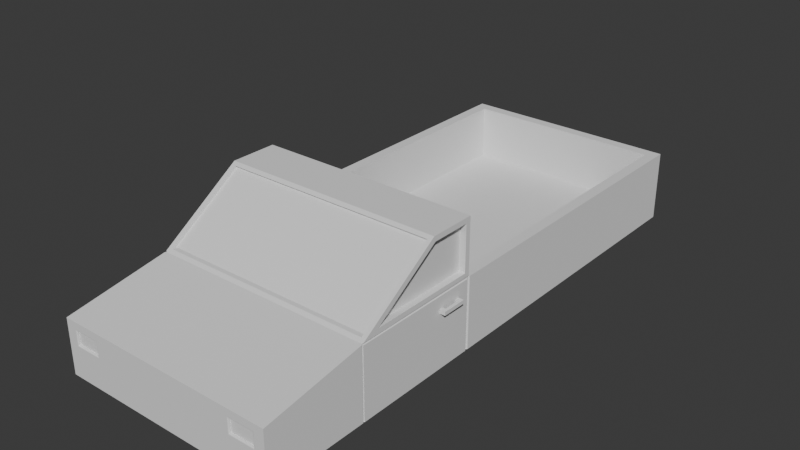 # Source: car_body.blend  (saved by Blender 4.0.36; exported with 4.5.12 LTS)
import bpy
from mathutils import Matrix  # noqa: F401  (used for matrix-valued properties, if any)

bpy.ops.wm.read_factory_settings(use_empty=True)
scene = bpy.context.scene
scene.name = 'Scene'

# ---- collections
col_collection = bpy.data.collections.new('Collection'); scene.collection.children.link(col_collection)

# ---- world
world_world = bpy.data.worlds.new('World'); scene.world = world_world
world_world.use_nodes = True; world_world.node_tree.nodes.clear()
_N = world_world.node_tree.nodes; _L = world_world.node_tree.links
n0 = _N.new('ShaderNodeOutputWorld'); n0.name = 'World Output'; n0.location = (300, 300)
n1 = _N.new('ShaderNodeBackground'); n1.name = 'Background'; n1.location = (10, 300)
n1.inputs[0].default_value = (0.05088, 0.05088, 0.05088, 1.0)
_L.new(n1.outputs[0], n0.inputs[0])
n0.is_active_output = True
world_world.color = (0.05088, 0.05088, 0.05088)
world_world.use_sun_shadow = False
world_world.sun_shadow_jitter_overblur = 0.0

# ---- meshes
me_cube = bpy.data.meshes.new('Cube')
me_cube.from_pydata([(0.4, -1.0, 0.3453), (0.4, -1.0, 0.54), (0.4, 1.0, 0.3453), (0.3599, 0.9599, 0.6), (0.0, -1.0, 0.3453), (0.0, -1.0, 0.54), (0.0, 0.9599, 0.6), (0.0, 1.0, 0.3453), (0.3956, -0.6285, 0.3457), (0.3949, -0.1625, 0.3465), (0.4, -0.1855, 0.6188), (0.4, -0.5712, 0.6188), (0.0, -0.1667, 0.3453), (0.0, -0.6333, 0.3453), (0.0, -0.1667, 0.6), (0.0, -0.6204, 0.6086), (0.4, -0.1855, 0.7812), (0.4, -0.3276, 0.7812), (0.0, -0.1667, 0.8), (0.0, -0.3462, 0.7914), (0.3599, -0.1266, 0.6), (0.3845, -0.6204, 0.6086), (0.4, -0.1667, 0.8), (0.3845, -0.3462, 0.7914), (0.3772, -0.1855, 0.6188), (0.3772, -0.5712, 0.6188), (0.3772, -0.1855, 0.7812), (0.3772, -0.3276, 0.7812), (0.0, -0.6333, 0.6), (0.3921, -0.632, 0.3457), (0.0, -0.3333, 0.8), (0.4, -0.3333, 0.8), (0.0, -0.3462, 0.7914), (0.0, -0.6204, 0.6086), (0.3845, -0.6204, 0.6086), (0.3845, -0.3462, 0.7914), (0.0, -0.33, 0.7914), (0.0, -0.6042, 0.6086), (0.3845, -0.6042, 0.6086), (0.3845, -0.33, 0.7914), (0.0, 1.0, 0.6), (0.4, 1.0, 0.6), (0.3893, -0.1681, 0.3465), (0.0, -0.1266, 0.6), (0.0, 0.9599, 0.6), (0.0, -0.1266, 0.6), (0.3599, 0.9599, 0.6), (0.3599, -0.1266, 0.6), (0.0, 0.9599, 0.6), (0.0, -0.1266, 0.6), (0.3599, 0.9599, 0.6), (0.3599, -0.1266, 0.6), (0.0, 0.9599, 0.6), (0.0, -0.1266, 0.6), (0.3599, 0.9599, 0.6), (0.3599, -0.1266, 0.6), (0.0, 0.9599, 0.4), (0.0, -0.1266, 0.4), (0.3599, 0.9599, 0.4), (0.3599, -0.1266, 0.4), (0.4198, -0.3028, 0.5382), (0.4198, -0.3028, 0.551), (0.4198, -0.2147, 0.5382), (0.4198, -0.2147, 0.551), (0.399, -0.3028, 0.5382), (0.399, -0.3028, 0.551), (0.399, -0.2147, 0.5382), (0.399, -0.2147, 0.551), (0.4198, -0.2279, 0.5382), (0.4198, -0.2279, 0.551), (0.399, -0.2279, 0.5382), (0.399, -0.2279, 0.551), (0.4198, -0.2878, 0.5382), (0.399, -0.2878, 0.551), (0.4198, -0.2878, 0.551), (0.399, -0.2878, 0.5382), (0.4094, -0.2147, 0.5382), (0.4094, -0.2147, 0.551), (0.4094, -0.3028, 0.5382), (0.4094, -0.3028, 0.551), (0.4094, -0.2279, 0.551), (0.4094, -0.2279, 0.5382), (0.4094, -0.2878, 0.551), (0.4094, -0.2878, 0.5382), (0.4, -0.1611, 0.3453), (0.4, -0.1722, 0.3453), (0.3944, -0.1667, 0.3453), (0.3972, -0.1698, 0.606), (0.4, -0.1611, 0.6), (0.3961, -0.1627, 0.6), (0.3944, -0.1667, 0.6), (0.4, -0.1667, 0.6056), (0.4, -0.1706, 0.6039), (0.3949, -0.1736, 0.3465), (0.3949, -0.172, 0.6051), (0.3949, -0.1736, 0.6012), (0.3949, -0.1625, 0.6012), (0.3909, -0.1641, 0.6012), (0.3893, -0.1681, 0.6012), (0.3949, -0.1681, 0.6067), (0.4, -0.6298, 0.3453), (0.4, -0.6368, 0.3453), (0.3965, -0.6333, 0.3453), (0.4, -0.6368, 0.5994), (0.3922, -0.1728, 0.6032), (0.4, -0.63, 0.601), (0.4, -0.6304, 0.6019), (0.3975, -0.6313, 0.6014), (0.3965, -0.6333, 0.6), (0.3956, -0.6355, 0.3457), (0.3921, -0.632, 0.6004), (0.3956, -0.6355, 0.5999), (0.3956, -0.6285, 0.6004), (0.3956, -0.6287, 0.6014), (0.3956, -0.6291, 0.6024), (0.3931, -0.63, 0.6018), (0.4, -0.1706, 0.6039), (0.4, -0.1722, 0.5947), (0.395, -0.1736, 0.6011), (0.4, -0.6298, 0.5947), (0.4, -0.63, 0.601), (0.3956, -0.6286, 0.6004), (0.3972, -0.1715, 0.5968), (0.3928, -0.6278, 0.6025), (0.3972, -0.6291, 0.5968), (0.3972, -0.6292, 0.6031), (0.36, -1.0, 0.3453), (0.36, -1.0, 0.54), (0.27, -1.0, 0.54), (0.27, -1.0, 0.3453), (0.4, -1.0, 0.5108), (0.0, -1.0, 0.5108), (0.3956, -0.6355, 0.5617), (0.4, -0.6368, 0.5613), (0.3956, -0.6285, 0.5622), (0.4, -1.0, 0.4611), (0.0, -1.0, 0.4611), (0.3956, -0.6355, 0.4969), (0.4, -0.6368, 0.4965), (0.3956, -0.6285, 0.4973), (0.36, -0.9916, 0.5108), (0.27, -0.9916, 0.5108), (0.36, -0.9916, 0.4611), (0.27, -0.9916, 0.4611), (0.36, -0.9963, 0.5108), (0.3637, -1.0, 0.5145), (0.36, -0.9969, 0.5108), (0.3602, -0.9975, 0.511), (0.3604, -0.998, 0.5112), (0.3607, -0.9985, 0.5115), (0.3611, -0.9989, 0.5119), (0.3615, -0.9993, 0.5123), (0.362, -0.9996, 0.5128), (0.3625, -0.9998, 0.5133), (0.3631, -1.0, 0.5139), (0.2663, -1.0, 0.5145), (0.27, -0.9963, 0.5108), (0.2669, -1.0, 0.5139), (0.2675, -0.9998, 0.5133), (0.268, -0.9996, 0.5128), (0.2685, -0.9993, 0.5123), (0.2689, -0.9989, 0.5119), (0.2693, -0.9985, 0.5115), (0.2696, -0.998, 0.5112), (0.2698, -0.9975, 0.511), (0.27, -0.9969, 0.5108), (0.36, -0.9963, 0.4611), (0.3637, -1.0, 0.4575), (0.36, -0.9969, 0.4611), (0.3602, -0.9975, 0.461), (0.3604, -0.998, 0.4607), (0.3607, -0.9985, 0.4604), (0.3611, -0.9989, 0.4601), (0.3615, -0.9993, 0.4596), (0.362, -0.9996, 0.4591), (0.3625, -0.9998, 0.4586), (0.3631, -1.0, 0.458), (0.2663, -1.0, 0.4575), (0.27, -0.9963, 0.4611), (0.2669, -1.0, 0.458), (0.2675, -0.9998, 0.4586), (0.268, -0.9996, 0.4591), (0.2685, -0.9993, 0.4596), (0.2689, -0.9989, 0.4601), (0.2693, -0.9985, 0.4604), (0.2696, -0.998, 0.4607), (0.2698, -0.9975, 0.461), (0.27, -0.9969, 0.4611)], [], [(7, 40, 41, 2), (10, 11, 105, 120, 116, 92), (12, 86, 85, 100, 102, 13), (23, 21, 107, 106, 31), (177, 155, 131, 136), (43, 20, 47, 45), (21, 23, 35, 34), (103, 108, 28, 5, 128, 127, 1), (7, 2, 84, 86, 12), (133, 103, 1, 130), (3, 20, 89, 88, 41), (22, 18, 30, 31), (16, 17, 27, 26), (8, 109, 29), (20, 43, 14, 90, 89), (91, 90, 14, 18, 22), (17, 16, 22, 31), (21, 15, 28, 108, 107), (25, 24, 26, 27), (11, 10, 24, 25), (17, 11, 25, 27), (10, 16, 26, 24), (118, 117, 85, 93, 95), (19, 23, 31, 30), (11, 17, 31, 106, 105), (35, 32, 36, 39), (15, 21, 34, 33), (23, 19, 32, 35), (37, 38, 39, 36), (34, 35, 39, 38), (33, 34, 38, 37), (6, 3, 41, 40), (16, 10, 92, 91, 22), (9, 93, 42), (47, 46, 50, 51), (3, 6, 44, 46), (20, 3, 46, 47), (49, 51, 55, 53), (45, 47, 51, 49), (46, 44, 48, 50), (53, 55, 59, 57), (50, 48, 52, 54), (51, 50, 54, 55), (58, 56, 57, 59), (54, 52, 56, 58), (55, 54, 58, 59), (68, 62, 63, 69), (76, 66, 67, 77), (75, 64, 65, 73), (78, 60, 61, 79), (83, 78, 64, 75), (82, 79, 61, 74), (77, 80, 69, 63), (76, 81, 70, 66), (66, 70, 71, 67), (72, 68, 69, 74), (60, 72, 74, 61), (80, 82, 74, 69), (68, 72, 83, 81), (62, 68, 81, 76), (67, 71, 80, 77), (73, 65, 79, 82), (72, 60, 78, 83), (64, 78, 79, 65), (62, 76, 77, 63), (80, 71, 70, 81), (82, 83, 75, 73), (89, 90, 98, 97), (100, 119, 121, 112, 134, 139, 8), (85, 86, 42, 93), (2, 41, 88, 84), (95, 96, 97, 98, 99, 94), (95, 93, 9, 96), (85, 117, 119, 100), (84, 88, 96, 9), (86, 84, 9, 42), (90, 91, 99, 98), (91, 92, 94, 99), (88, 89, 97, 96), (138, 101, 109, 137), (101, 102, 29, 109), (87, 122, 104), (13, 102, 101, 0, 126, 129, 4), (111, 112, 113, 114, 115, 110), (137, 109, 8, 139), (105, 106, 114, 113), (108, 103, 111, 110), (121, 120, 105, 113, 112), (102, 100, 8, 29), (106, 107, 115, 114), (107, 108, 110, 115), (116, 120, 125, 87), (121, 119, 124, 123), (120, 121, 123, 125), (92, 116, 118, 95, 94), (124, 125, 123), (87, 125, 124, 122), (117, 118, 104, 122), (118, 116, 87, 104), (119, 117, 122, 124), (135, 130, 145, 167), (144, 156, 141, 140), (130, 1, 127, 145), (166, 144, 140, 142), (111, 132, 134, 112), (103, 133, 132, 111), (138, 133, 130, 135), (156, 178, 143, 141), (101, 138, 135, 0), (129, 177, 136, 4), (178, 166, 142, 143), (132, 137, 139, 134), (133, 138, 137, 132), (142, 140, 141, 143), (126, 167, 177, 129), (0, 135, 167, 126), (155, 128, 5, 131), (145, 155, 157, 154), (154, 157, 158, 153), (153, 158, 159, 152), (152, 159, 160, 151), (151, 160, 161, 150), (150, 161, 162, 149), (149, 162, 163, 148), (148, 163, 164, 147), (147, 164, 165, 146), (146, 165, 156, 144), (144, 166, 168, 146), (146, 168, 169, 147), (147, 169, 170, 148), (148, 170, 171, 149), (149, 171, 172, 150), (150, 172, 173, 151), (151, 173, 174, 152), (152, 174, 175, 153), (153, 175, 176, 154), (154, 176, 167, 145), (155, 177, 179, 157), (157, 179, 180, 158), (158, 180, 181, 159), (159, 181, 182, 160), (160, 182, 183, 161), (161, 183, 184, 162), (162, 184, 185, 163), (163, 185, 186, 164), (164, 186, 187, 165), (165, 187, 178, 156), (166, 178, 187, 168), (168, 187, 186, 169), (169, 186, 185, 170), (170, 185, 184, 171), (171, 184, 183, 172), (172, 183, 182, 173), (173, 182, 181, 174), (174, 181, 180, 175), (175, 180, 179, 176), (176, 179, 177, 167), (145, 127, 128, 155)])
_uv = me_cube.uv_layers.new(name='UVMap')
_uv.uv.foreach_set('vector', [0.375, 0.375, 0.625, 0.375, 0.625, 0.5, 0.375, 0.5, 0.625, 0.5878, 0.625, 0.6604, 0.625, 0.6663, 0.625, 0.6663, 0.625, 0.5843, 0.625, 0.5843, 0.25, 0.5833, 0.3733, 0.5833, 0.375, 0.5843, 0.375, 0.666, 0.3739, 0.6667, 0.25, 0.6667, 0.6298, 0.6667, 0.6298, 0.6667, 0.6258, 0.6667, 0.625, 0.6667, 0.625, 0.6667, 0.519, 0.7918, 0.5922, 0.7918, 0.5875, 0.875, 0.5238, 0.875, 0.75, 0.5805, 0.6375, 0.5805, 0.6375, 0.5805, 0.75, 0.5805, 0.6298, 0.6667, 0.6298, 0.6667, 0.6298, 0.6667, 0.6298, 0.6667, 0.625, 0.6675, 0.6261, 0.6667, 0.75, 0.6667, 0.75, 0.75, 0.6656, 0.75, 0.6375, 0.75, 0.625, 0.75, 0.25, 0.5, 0.375, 0.5, 0.375, 0.5829, 0.3733, 0.5833, 0.25, 0.5833, 0.5875, 0.6675, 0.625, 0.6675, 0.625, 0.75, 0.5875, 0.75, 0.6375, 0.5029, 0.6375, 0.5805, 0.6262, 0.5831, 0.625, 0.5829, 0.625, 0.5, 0.625, 0.5833, 0.75, 0.5833, 0.75, 0.6667, 0.625, 0.6667, 0.625, 0.5911, 0.625, 0.6568, 0.625, 0.6568, 0.625, 0.5911, 0.375, 0.666, 0.375, 0.6673, 0.3739, 0.6667, 0.6375, 0.5805, 0.75, 0.5805, 0.75, 0.5833, 0.6267, 0.5833, 0.6262, 0.5831, 0.625, 0.5833, 0.6267, 0.5833, 0.75, 0.5833, 0.75, 0.5833, 0.625, 0.5833, 0.625, 0.6568, 0.625, 0.5911, 0.625, 0.5833, 0.625, 0.6667, 0.6298, 0.6667, 0.75, 0.6667, 0.75, 0.6667, 0.6261, 0.6667, 0.6258, 0.6667, 0.625, 0.6604, 0.625, 0.5878, 0.625, 0.5911, 0.625, 0.6568, 0.625, 0.6604, 0.625, 0.5878, 0.625, 0.5878, 0.625, 0.6604, 0.625, 0.6568, 0.625, 0.6604, 0.625, 0.6604, 0.625, 0.6568, 0.625, 0.5878, 0.625, 0.5911, 0.625, 0.5911, 0.625, 0.5878, 0.625, 0.5843, 0.6198, 0.5843, 0.375, 0.5843, 0.375, 0.5843, 0.625, 0.5843, 0.75, 0.6667, 0.6298, 0.6667, 0.625, 0.6667, 0.75, 0.6667, 0.625, 0.6604, 0.625, 0.6568, 0.625, 0.6667, 0.625, 0.6667, 0.625, 0.6663, 0.6298, 0.6667, 0.75, 0.6667, 0.75, 0.6667, 0.6298, 0.6667, 0.75, 0.6667, 0.6298, 0.6667, 0.6298, 0.6667, 0.75, 0.6667, 0.6298, 0.6667, 0.75, 0.6667, 0.75, 0.6667, 0.6298, 0.6667, 0.75, 0.6667, 0.6298, 0.6667, 0.6298, 0.6667, 0.75, 0.6667, 0.6298, 0.6667, 0.6298, 0.6667, 0.6298, 0.6667, 0.6298, 0.6667, 0.75, 0.6667, 0.6298, 0.6667, 0.6298, 0.6667, 0.75, 0.6667, 0.75, 0.5029, 0.6375, 0.5029, 0.625, 0.5, 0.75, 0.5, 0.625, 0.5911, 0.625, 0.5878, 0.625, 0.5843, 0.625, 0.5833, 0.625, 0.5833, 0.375, 0.5829, 0.375, 0.5837, 0.3733, 0.5833, 0.6375, 0.5805, 0.6375, 0.5029, 0.6375, 0.5029, 0.6375, 0.5805, 0.6375, 0.5029, 0.75, 0.5029, 0.75, 0.5029, 0.6375, 0.5029, 0.6375, 0.5805, 0.6375, 0.5029, 0.6375, 0.5029, 0.6375, 0.5805, 0.75, 0.5805, 0.6375, 0.5805, 0.6375, 0.5805, 0.75, 0.5805, 0.75, 0.5805, 0.6375, 0.5805, 0.6375, 0.5805, 0.75, 0.5805, 0.6375, 0.5029, 0.75, 0.5029, 0.75, 0.5029, 0.6375, 0.5029, 0.75, 0.5805, 0.6375, 0.5805, 0.6375, 0.5805, 0.75, 0.5805, 0.6375, 0.5029, 0.75, 0.5029, 0.75, 0.5029, 0.6375, 0.5029, 0.6375, 0.5805, 0.6375, 0.5029, 0.6375, 0.5029, 0.6375, 0.5805, 0.6375, 0.5029, 0.75, 0.5029, 0.75, 0.5805, 0.6375, 0.5805, 0.6375, 0.5029, 0.75, 0.5029, 0.75, 0.5029, 0.6375, 0.5029, 0.6375, 0.5805, 0.6375, 0.5029, 0.6375, 0.5029, 0.6375, 0.5805, 0.375, 0.2125, 0.375, 0.25, 0.625, 0.25, 0.625, 0.2125, 0.375, 0.375, 0.375, 0.5, 0.625, 0.5, 0.625, 0.375, 0.375, 0.7075, 0.375, 0.75, 0.625, 0.75, 0.625, 0.7075, 0.375, 0.875, 0.375, 1.0, 0.625, 1.0, 0.625, 0.875, 0.25, 0.7075, 0.25, 0.75, 0.375, 0.75, 0.375, 0.7075, 0.75, 0.7075, 0.75, 0.75, 0.875, 0.75, 0.875, 0.7075, 0.75, 0.5, 0.75, 0.5375, 0.875, 0.5375, 0.875, 0.5, 0.25, 0.5, 0.25, 0.5375, 0.375, 0.5375, 0.375, 0.5, 0.375, 0.5, 0.375, 0.5375, 0.625, 0.5375, 0.625, 0.5, 0.375, 0.0425, 0.375, 0.2125, 0.625, 0.2125, 0.625, 0.0425, 0.375, 0.0, 0.375, 0.0425, 0.625, 0.0425, 0.625, 0.0, 0.75, 0.5375, 0.75, 0.7075, 0.875, 0.7075, 0.875, 0.5375, 0.125, 0.5375, 0.125, 0.7075, 0.25, 0.7075, 0.25, 0.5375, 0.125, 0.5, 0.125, 0.5375, 0.25, 0.5375, 0.25, 0.5, 0.625, 0.5, 0.625, 0.5375, 0.75, 0.5375, 0.75, 0.5, 0.625, 0.7075, 0.625, 0.75, 0.75, 0.75, 0.75, 0.7075, 0.125, 0.7075, 0.125, 0.75, 0.25, 0.75, 0.25, 0.7075, 0.375, 0.75, 0.375, 0.875, 0.625, 0.875, 0.625, 0.75, 0.375, 0.25, 0.375, 0.375, 0.625, 0.375, 0.625, 0.25, 0.75, 0.5375, 0.625, 0.5375, 0.375, 0.5375, 0.25, 0.5375, 0.75, 0.7075, 0.25, 0.7075, 0.375, 0.7075, 0.625, 0.7075, 0.6262, 0.5831, 0.6267, 0.5833, 0.6267, 0.5833, 0.6262, 0.5831, 0.375, 0.666, 0.6198, 0.666, 0.625, 0.666, 0.625, 0.666, 0.5875, 0.666, 0.5238, 0.666, 0.375, 0.666, 0.375, 0.5843, 0.3733, 0.5833, 0.3733, 0.5833, 0.375, 0.5843, 0.375, 0.5, 0.625, 0.5, 0.625, 0.5829, 0.375, 0.5829, 0.625, 0.5843, 0.625, 0.5823, 0.6262, 0.5831, 0.6267, 0.5833, 0.625, 0.5833, 0.625, 0.5843, 0.625, 0.5843, 0.375, 0.5843, 0.375, 0.5829, 0.625, 0.5829, 0.375, 0.5843, 0.6198, 0.5843, 0.6198, 0.666, 0.375, 0.666, 0.375, 0.5829, 0.625, 0.5829, 0.625, 0.5829, 0.375, 0.5829, 0.3733, 0.5833, 0.375, 0.5829, 0.375, 0.5829, 0.3733, 0.5833, 0.6267, 0.5833, 0.625, 0.5833, 0.625, 0.5833, 0.6267, 0.5833, 0.625, 0.5833, 0.625, 0.5843, 0.625, 0.5843, 0.625, 0.5833, 0.625, 0.5829, 0.6262, 0.5831, 0.6262, 0.5831, 0.625, 0.5829, 0.5238, 0.6675, 0.375, 0.6675, 0.375, 0.6675, 0.5238, 0.6675, 0.375, 0.6675, 0.3739, 0.6667, 0.3739, 0.6667, 0.375, 0.6675, 0.625, 0.5843, 0.625, 0.584, 0.625, 0.5843, 0.25, 0.6667, 0.3739, 0.6667, 0.375, 0.6675, 0.375, 0.75, 0.3625, 0.75, 0.3344, 0.75, 0.25, 0.75, 0.625, 0.6675, 0.6248, 0.6659, 0.625, 0.6663, 0.625, 0.6667, 0.6258, 0.6667, 0.6261, 0.6667, 0.5238, 0.6675, 0.375, 0.6675, 0.375, 0.666, 0.5238, 0.666, 0.625, 0.6663, 0.625, 0.6667, 0.625, 0.6667, 0.625, 0.6663, 0.6261, 0.6667, 0.625, 0.6675, 0.625, 0.6675, 0.6261, 0.6667, 0.625, 0.666, 0.625, 0.6663, 0.625, 0.6663, 0.625, 0.6663, 0.625, 0.666, 0.3739, 0.6667, 0.375, 0.666, 0.375, 0.666, 0.3739, 0.6667, 0.625, 0.6667, 0.6258, 0.6667, 0.6258, 0.6667, 0.625, 0.6667, 0.6258, 0.6667, 0.6261, 0.6667, 0.6261, 0.6667, 0.6258, 0.6667, 0.625, 0.5843, 0.625, 0.6663, 0.625, 0.6663, 0.625, 0.5843, 0.625, 0.666, 0.6198, 0.666, 0.6198, 0.666, 0.625, 0.666, 0.625, 0.6663, 0.625, 0.666, 0.625, 0.666, 0.625, 0.6663, 0.625, 0.5843, 0.625, 0.5843, 0.625, 0.5843, 0.625, 0.5843, 0.625, 0.5843, 0.6198, 0.666, 0.626, 0.6661, 0.625, 0.666, 0.625, 0.5843, 0.625, 0.6663, 0.6198, 0.666, 0.6198, 0.5843, 0.6198, 0.5843, 0.625, 0.5843, 0.625, 0.5843, 0.6198, 0.5843, 0.625, 0.5843, 0.625, 0.5843, 0.625, 0.5843, 0.625, 0.5843, 0.6198, 0.666, 0.6198, 0.5843, 0.6198, 0.5843, 0.6198, 0.666, 0.5238, 0.75, 0.5875, 0.75, 0.5922, 0.7613, 0.519, 0.7613, 0.5875, 0.7625, 0.5875, 0.7906, 0.5875, 0.7906, 0.5875, 0.7625, 0.5875, 0.75, 0.625, 0.75, 0.625, 0.7625, 0.5922, 0.7613, 0.5238, 0.7625, 0.5875, 0.7625, 0.5875, 0.7625, 0.5238, 0.7625, 0.625, 0.6675, 0.5875, 0.6675, 0.5875, 0.666, 0.625, 0.666, 0.625, 0.6675, 0.5875, 0.6675, 0.5875, 0.6675, 0.625, 0.6675, 0.5238, 0.6675, 0.5875, 0.6675, 0.5875, 0.75, 0.5238, 0.75, 0.5875, 0.7906, 0.5238, 0.7906, 0.5238, 0.7906, 0.5875, 0.7906, 0.375, 0.6675, 0.5238, 0.6675, 0.5238, 0.75, 0.375, 0.75, 0.375, 0.7906, 0.519, 0.7918, 0.5238, 0.875, 0.375, 0.875, 0.5238, 0.7906, 0.5238, 0.7625, 0.5238, 0.7625, 0.5238, 0.7906, 0.5875, 0.6675, 0.5238, 0.6675, 0.5238, 0.666, 0.5875, 0.666, 0.5875, 0.6675, 0.5238, 0.6675, 0.5238, 0.6675, 0.5875, 0.6675, 0.5238, 0.7625, 0.5875, 0.7625, 0.5875, 0.7906, 0.5238, 0.7906, 0.375, 0.7625, 0.519, 0.7613, 0.519, 0.7918, 0.375, 0.7906, 0.375, 0.75, 0.5238, 0.75, 0.519, 0.7613, 0.375, 0.7625, 0.5922, 0.7918, 0.625, 0.7906, 0.625, 0.875, 0.5875, 0.875, 0.5922, 0.7613, 0.5922, 0.7918, 0.5915, 0.7916, 0.5915, 0.7615, 0.5915, 0.7615, 0.5915, 0.7916, 0.5908, 0.7914, 0.5908, 0.7617, 0.5908, 0.7617, 0.5908, 0.7914, 0.5901, 0.7913, 0.5901, 0.7619, 0.5901, 0.7619, 0.5901, 0.7913, 0.5895, 0.7911, 0.5895, 0.762, 0.5895, 0.762, 0.5895, 0.7911, 0.5875, 0.7906, 0.5875, 0.7625, 0.5875, 0.7625, 0.5875, 0.7906, 0.588, 0.7907, 0.588, 0.7624, 0.588, 0.7624, 0.588, 0.7907, 0.5878, 0.7907, 0.5878, 0.7624, 0.5878, 0.7624, 0.5878, 0.7907, 0.5876, 0.7907, 0.5876, 0.7625, 0.5876, 0.7625, 0.5876, 0.7907, 0.5875, 0.7906, 0.5875, 0.7625, 0.5875, 0.7625, 0.5875, 0.7906, 0.5875, 0.7906, 0.5875, 0.7625, 0.5875, 0.7625, 0.5238, 0.7625, 0.5237, 0.7625, 0.5875, 0.7625, 0.5875, 0.7625, 0.5237, 0.7625, 0.5236, 0.7625, 0.5876, 0.7625, 0.5876, 0.7625, 0.5236, 0.7625, 0.5235, 0.7624, 0.5878, 0.7624, 0.5878, 0.7624, 0.5235, 0.7624, 0.5233, 0.7624, 0.588, 0.7624, 0.588, 0.7624, 0.5233, 0.7624, 0.5238, 0.7625, 0.5875, 0.7625, 0.5875, 0.7625, 0.5238, 0.7625, 0.5218, 0.762, 0.5895, 0.762, 0.5895, 0.762, 0.5218, 0.762, 0.5212, 0.7619, 0.5901, 0.7619, 0.5901, 0.7619, 0.5212, 0.7619, 0.5205, 0.7617, 0.5908, 0.7617, 0.5908, 0.7617, 0.5205, 0.7617, 0.5198, 0.7615, 0.5915, 0.7615, 0.5915, 0.7615, 0.5198, 0.7615, 0.519, 0.7613, 0.5922, 0.7613, 0.5922, 0.7918, 0.519, 0.7918, 0.5198, 0.7916, 0.5915, 0.7916, 0.5915, 0.7916, 0.5198, 0.7916, 0.5205, 0.7914, 0.5908, 0.7914, 0.5908, 0.7914, 0.5205, 0.7914, 0.5212, 0.7913, 0.5901, 0.7913, 0.5901, 0.7913, 0.5212, 0.7913, 0.5218, 0.7911, 0.5895, 0.7911, 0.5895, 0.7911, 0.5218, 0.7911, 0.5238, 0.7906, 0.5875, 0.7906, 0.5875, 0.7906, 0.5238, 0.7906, 0.5233, 0.7907, 0.588, 0.7907, 0.588, 0.7907, 0.5233, 0.7907, 0.5235, 0.7907, 0.5878, 0.7907, 0.5878, 0.7907, 0.5235, 0.7907, 0.5236, 0.7907, 0.5876, 0.7907, 0.5876, 0.7907, 0.5236, 0.7907, 0.5237, 0.7906, 0.5875, 0.7906, 0.5875, 0.7906, 0.5237, 0.7906, 0.5238, 0.7906, 0.5875, 0.7906, 0.5238, 0.7625, 0.5238, 0.7906, 0.5237, 0.7906, 0.5237, 0.7625, 0.5237, 0.7625, 0.5237, 0.7906, 0.5236, 0.7907, 0.5236, 0.7625, 0.5236, 0.7625, 0.5236, 0.7907, 0.5235, 0.7907, 0.5235, 0.7624, 0.5235, 0.7624, 0.5235, 0.7907, 0.5233, 0.7907, 0.5233, 0.7624, 0.5233, 0.7624, 0.5233, 0.7907, 0.5238, 0.7906, 0.5238, 0.7625, 0.5238, 0.7625, 0.5238, 0.7906, 0.5218, 0.7911, 0.5218, 0.762, 0.5218, 0.762, 0.5218, 0.7911, 0.5212, 0.7913, 0.5212, 0.7619, 0.5212, 0.7619, 0.5212, 0.7913, 0.5205, 0.7914, 0.5205, 0.7617, 0.5205, 0.7617, 0.5205, 0.7914, 0.5198, 0.7916, 0.5198, 0.7615, 0.5198, 0.7615, 0.5198, 0.7916, 0.519, 0.7918, 0.519, 0.7613, 0.5922, 0.7613, 0.625, 0.7625, 0.625, 0.7906, 0.5922, 0.7918])
me_cube.update()
me_cube.normals_split_custom_set([tuple(v) for v in zip(*[iter([0.0, 1.0, 0.0, 0.0, 1.0, 0.0, 0.0, 1.0, 0.0, 0.0, 1.0, 0.0, 1.0, 1.696e-08, 0.0, 1.0, 1.696e-08, 0.0, 1.0, 1.696e-08, 0.0, 1.0, 1.696e-08, 0.0, 1.0, 1.696e-08, 0.0, 1.0, 1.696e-08, 0.0, 5.239e-08, 0.0, -1.0, 5.239e-08, 0.0, -1.0, 5.239e-08, 0.0, -1.0, 5.239e-08, 0.0, -1.0, 5.239e-08, 0.0, -1.0, 5.239e-08, 0.0, -1.0, 2.788e-06, -0.5547, 0.8321, 2.788e-06, -0.5547, 0.8321, 2.788e-06, -0.5547, 0.8321, 2.788e-06, -0.5547, 0.8321, 2.788e-06, -0.5547, 0.8321, 0.0, -1.0, 0.0, 0.0, -1.0, 0.0, 0.0, -1.0, 0.0, 0.0, -1.0, 0.0, 0.0, 0.0, 1.0, 0.0, 0.0, 1.0, 0.0, 0.0, 1.0, 0.0, 0.0, 1.0, 0.0, 0.0, 1.0, 0.0, 0.0, 1.0, 0.0, 0.0, 1.0, 0.0, 0.0, 1.0, 0.0, -0.1615, 0.9869, 0.0, -0.1615, 0.9869, 0.0, -0.1615, 0.9869, 0.0, -0.1615, 0.9869, 0.0, -0.1615, 0.9869, 0.0, -0.1615, 0.9869, 0.0, -0.1615, 0.9869, -1.003e-07, 0.0, -1.0, -1.003e-07, 0.0, -1.0, -1.003e-07, 0.0, -1.0, -1.003e-07, 0.0, -1.0, -1.003e-07, 0.0, -1.0, 1.0, -1.524e-07, 0.0, 1.0, -1.524e-07, 0.0, 1.0, -1.524e-07, 0.0, 1.0, -1.524e-07, 0.0, -1.321e-06, 0.0, 1.0, -1.321e-06, 0.0, 1.0, -1.321e-06, 0.0, 1.0, -1.321e-06, 0.0, 1.0, -1.321e-06, 0.0, 1.0, 0.0, 0.0, 1.0, 0.0, 0.0, 1.0, 0.0, 0.0, 1.0, 0.0, 0.0, 1.0, 0.0, 0.0, -1.0, 0.0, 0.0, -1.0, 0.0, 0.0, -1.0, 0.0, 0.0, -1.0, 0.0, 0.0, -1.0, 0.0, 0.0, -1.0, 0.0, 0.0, -1.0, -3.062e-08, 0.0, 1.0, -3.062e-08, 0.0, 1.0, -3.062e-08, 0.0, 1.0, -3.062e-08, 0.0, 1.0, -3.062e-08, 0.0, 1.0, 0.0, 1.0, 0.0, 0.0, 1.0, 0.0, 0.0, 1.0, 0.0, 0.0, 1.0, 0.0, 0.0, 1.0, 0.0, 1.0, 0.0, 0.0, 1.0, 0.0, 0.0, 1.0, 0.0, 0.0, 1.0, 0.0, 0.0, 1.341e-07, -0.5547, 0.832, 1.341e-07, -0.5547, 0.832, 1.341e-07, -0.5547, 0.832, 1.341e-07, -0.5547, 0.832, 1.341e-07, -0.5547, 0.832, 1.0, 0.0, 0.0, 1.0, 0.0, 0.0, 1.0, 0.0, 0.0, 1.0, 0.0, 0.0, 0.0, 0.0, 1.0, 0.0, 0.0, 1.0, 0.0, 0.0, 1.0, 0.0, 0.0, 1.0, 0.0, 0.5547, -0.8321, 0.0, 0.5547, -0.8321, 0.0, 0.5547, -0.8321, 0.0, 0.5547, -0.8321, 0.0, -1.0, 0.0, 0.0, -1.0, 0.0, 0.0, -1.0, 0.0, 0.0, -1.0, 0.0, -0.2642, 0.9645, 4.346e-08, -0.2642, 0.9645, 4.346e-08, -0.2642, 0.9645, 4.346e-08, -0.2642, 0.9645, 4.346e-08, -0.2642, 0.9645, 4.346e-08, 0.0, -0.5547, 0.832, 0.0, -0.5547, 0.832, 0.0, -0.5547, 0.832, 0.0, -0.5547, 0.832, 1.0, -4.835e-07, 0.0, 1.0, -4.835e-07, 0.0, 1.0, -4.835e-07, 0.0, 1.0, -4.835e-07, 0.0, 1.0, -4.835e-07, 0.0, 0.0, 0.0, -1.0, 0.0, 0.0, -1.0, 0.0, 0.0, -1.0, 0.0, 0.0, -1.0, 0.0, 0.0, 1.0, 0.0, 0.0, 1.0, 0.0, 0.0, 1.0, 0.0, 0.0, 1.0, 0.0, 0.0, 1.0, 0.0, 0.0, 1.0, 0.0, 0.0, 1.0, 0.0, 0.0, 1.0, 0.0, -0.5547, 0.8321, 0.0, -0.5547, 0.8321, 0.0, -0.5547, 0.8321, 0.0, -0.5547, 0.8321, -1.0, 0.0, 0.0, -1.0, 0.0, 0.0, -1.0, 0.0, 0.0, -1.0, 0.0, 0.0, 0.0, 0.0, 1.0, 0.0, 0.0, 1.0, 0.0, 0.0, 1.0, 0.0, 0.0, 1.0, 0.0, 0.0, 1.0, 0.0, 0.0, 1.0, 0.0, 0.0, 1.0, 0.0, 0.0, 1.0, 1.0, 0.0, 0.0, 1.0, 0.0, 0.0, 1.0, 0.0, 0.0, 1.0, 0.0, 0.0, 1.0, 0.0, 0.0, 0.0, 0.0, -1.0, 0.0, 0.0, -1.0, 0.0, 0.0, -1.0, 0.0, 0.0, 1.0, 0.0, 0.0, 1.0, 0.0, 0.0, 1.0, 0.0, 0.0, 1.0, 0.0, 0.0, 1.0, 0.0, 0.0, 1.0, 0.0, 0.0, 1.0, 0.0, 0.0, 1.0, 0.0, 0.0, 1.0, 0.0, 0.0, 1.0, 0.0, 0.0, 1.0, 0.0, 0.0, 1.0, 0.0, 0.0, 1.0, 0.0, 0.0, 1.0, 0.0, 0.0, 1.0, 0.0, 0.0, 1.0, 0.0, 0.0, 1.0, 0.0, 0.0, 1.0, 0.0, 0.0, 1.0, 0.0, 0.0, 1.0, 0.0, 0.0, 1.0, 0.0, 0.0, 1.0, 0.0, 0.0, 1.0, 0.0, 0.0, 1.0, 0.0, 1.0, 0.0, 0.0, 1.0, 0.0, 0.0, 1.0, 0.0, 0.0, 1.0, 0.0, 0.0, 0.0, 1.0, 0.0, 0.0, 1.0, 0.0, 0.0, 1.0, 0.0, 0.0, 1.0, 0.0, 0.0, 1.0, 0.0, 0.0, 1.0, 0.0, 0.0, 1.0, 0.0, 0.0, 1.0, 0.0, 0.0, 1.0, 0.0, 0.0, 1.0, 0.0, 0.0, 1.0, 0.0, 0.0, 1.0, 0.0, -1.0, 0.0, 0.0, -1.0, 0.0, 0.0, -1.0, 0.0, 0.0, -1.0, 0.0, -1.0, 0.0, 0.0, -1.0, 0.0, 0.0, -1.0, 0.0, 0.0, -1.0, 0.0, 0.0, 1.0, 0.0, 0.0, 1.0, 0.0, 0.0, 1.0, 0.0, 0.0, 1.0, 0.0, 0.0, 0.0, 1.0, 0.0, 0.0, 1.0, 0.0, 0.0, 1.0, 0.0, 0.0, 1.0, 0.0, -1.0, 0.0, 0.0, -1.0, 0.0, 0.0, -1.0, 0.0, 0.0, -1.0, 0.0, 0.0, 0.0, -1.0, 0.0, 0.0, -1.0, 0.0, 0.0, -1.0, 0.0, 0.0, -1.0, 0.0, 0.0, 0.0, -1.0, 0.0, 0.0, -1.0, 0.0, 0.0, -1.0, 0.0, 0.0, -1.0, 0.0, 0.0, 1.0, 0.0, 0.0, 1.0, 0.0, 0.0, 1.0, 0.0, 0.0, 1.0, 0.0, 0.0, 1.0, 0.0, 0.0, 1.0, 0.0, 0.0, 1.0, 0.0, 0.0, 1.0, 0.0, 0.0, -1.0, 0.0, 0.0, -1.0, 0.0, 0.0, -1.0, 0.0, 0.0, -1.0, -1.0, 0.0, 0.0, -1.0, 0.0, 0.0, -1.0, 0.0, 0.0, -1.0, 0.0, 0.0, 1.0, 0.0, 0.0, 1.0, 0.0, 0.0, 1.0, 0.0, 0.0, 1.0, 0.0, 0.0, 1.0, 0.0, 0.0, 1.0, 0.0, 0.0, 1.0, 0.0, 0.0, 1.0, 0.0, 0.0, 0.0, 0.0, 1.0, 0.0, 0.0, 1.0, 0.0, 0.0, 1.0, 0.0, 0.0, 1.0, 0.0, 0.0, -1.0, 0.0, 0.0, -1.0, 0.0, 0.0, -1.0, 0.0, 0.0, -1.0, 0.0, 0.0, -1.0, 0.0, 0.0, -1.0, 0.0, 0.0, -1.0, 0.0, 0.0, -1.0, 0.0, 0.0, 1.0, 0.0, 0.0, 1.0, 0.0, 0.0, 1.0, 0.0, 0.0, 1.0, 0.0, 0.0, 1.0, 0.0, 0.0, 1.0, 0.0, 0.0, 1.0, 0.0, 0.0, 1.0, 0.0, 0.0, -1.0, 0.0, 0.0, -1.0, 0.0, 0.0, -1.0, 0.0, 0.0, -1.0, 0.0, -1.0, 0.0, 0.0, -1.0, 0.0, 0.0, -1.0, 0.0, 0.0, -1.0, 0.0, 0.0, 1.0, 0.0, 0.0, 1.0, 0.0, 0.0, 1.0, 0.0, 0.0, 1.0, 0.0, 0.0, -1.0, 0.0, 0.0, -1.0, 0.0, 0.0, -1.0, 0.0, 0.0, -1.0, 0.0, 0.0, 1.0, 0.0, 0.0, 1.0, 0.0, 0.0, 1.0, 0.0, 0.0, 1.0, 0.0, -0.2449, 0.1014, -0.9642, -0.2449, 0.1014, -0.9642, -0.2449, 0.1014, -0.9642, -0.2449, 0.1014, -0.9642, -0.2816, -0.9595, -2.004e-07, -0.2816, -0.9595, -2.004e-07, -0.2816, -0.9595, -2.004e-07, -0.2816, -0.9595, -2.004e-07, -0.2816, -0.9595, -2.004e-07, -0.2816, -0.9595, -2.004e-07, -0.2816, -0.9595, -2.004e-07, 0.1715, 0.1715, 0.9702, 0.1715, 0.1715, 0.9702, 0.1715, 0.1715, 0.9702, 0.1715, 0.1715, 0.9702, 1.0, 0.0, 0.0, 1.0, 0.0, 0.0, 1.0, 0.0, 0.0, 1.0, 0.0, 0.0, 0.6324, 0.4472, 0.6325, 0.6324, 0.4472, 0.6325, 0.6324, 0.4472, 0.6325, 0.6324, 0.4472, 0.6325, 0.6324, 0.4472, 0.6325, 0.6324, 0.4472, 0.6325, 1.0, 0.0, 0.0, 1.0, 0.0, 0.0, 1.0, 0.0, 0.0, 1.0, 0.0, 0.0, 1.0, 0.0, 0.0, 1.0, 0.0, 0.0, 1.0, 0.0, 0.0, 1.0, 0.0, 0.0, 0.2642, -0.9645, 0.0, 0.2642, -0.9645, 0.0, 0.2642, -0.9645, 0.0, 0.2642, -0.9645, 0.0, 0.284, -0.284, 0.9158, 0.284, -0.284, 0.9158, 0.284, -0.284, 0.9158, 0.284, -0.284, 0.9158, 0.2132, -0.9535, -0.2132, 0.2132, -0.9535, -0.2132, 0.2132, -0.9535, -0.2132, 0.2132, -0.9535, -0.2132, -0.2986, 0.3652, -0.8817, -0.2986, 0.3652, -0.8817, -0.2986, 0.3652, -0.8817, -0.2986, 0.3652, -0.8817, -0.3317, 0.8007, -0.4988, -0.3317, 0.8007, -0.4988, -0.3317, 0.8007, -0.4988, -0.3317, 0.8007, -0.4988, 0.2816, 0.9595, 0.0, 0.2816, 0.9595, 0.0, 0.2816, 0.9595, 0.0, 0.2816, 0.9595, 0.0, 0.1338, 0.1338, 0.9819, 0.1338, 0.1338, 0.9819, 0.1338, 0.1338, 0.9819, 0.1338, 0.1338, 0.9819, -0.443, 0.8828, -0.1564, -0.443, 0.8828, -0.1564, -0.443, 0.8828, -0.1564, 0.0, 0.0, -1.0, 0.0, 0.0, -1.0, 0.0, 0.0, -1.0, 0.0, 0.0, -1.0, 0.0, 0.0, -1.0, 0.0, 0.0, -1.0, 0.0, 0.0, -1.0, 0.2987, -0.3811, 0.8749, 0.2987, -0.3811, 0.8749, 0.2987, -0.3811, 0.8749, 0.2987, -0.3811, 0.8749, 0.2987, -0.3811, 0.8749, 0.2987, -0.3811, 0.8749, 1.0, 3.521e-06, 0.0, 1.0, 3.521e-06, 0.0, 1.0, 3.521e-06, 0.0, 1.0, 3.521e-06, 0.0, -0.293, -0.8646, -0.4081, -0.293, -0.8646, -0.4081, -0.293, -0.8646, -0.4081, -0.293, -0.8646, -0.4081, -0.06786, 0.09467, -0.9932, -0.06786, 0.09467, -0.9932, -0.06786, 0.09467, -0.9932, -0.06786, 0.09467, -0.9932, -0.2912, -0.9463, -0.1401, -0.2912, -0.9463, -0.1401, -0.2912, -0.9463, -0.1401, -0.2912, -0.9463, -0.1401, -0.2912, -0.9463, -0.1401, 0.07404, -0.07404, 0.9945, 0.07404, -0.07404, 0.9945, 0.07404, -0.07404, 0.9945, 0.07404, -0.07404, 0.9945, 0.04772, 0.4545, -0.8895, 0.04772, 0.4545, -0.8895, 0.04772, 0.4545, -0.8895, 0.04772, 0.4545, -0.8895, 0.07336, 0.5277, -0.8463, 0.07336, 0.5277, -0.8463, 0.07336, 0.5277, -0.8463, 0.07336, 0.5277, -0.8463, -0.584, 0.005171, -0.8118, -0.584, 0.005171, -0.8118, -0.584, 0.005171, -0.8118, -0.584, 0.005171, -0.8118, 0.2432, 0.9695, -0.03175, 0.2432, 0.9695, -0.03175, 0.2432, 0.9695, -0.03175, 0.2432, 0.9695, -0.03175, 0.3037, 0.9509, 0.05916, 0.3037, 0.9509, 0.05916, 0.3037, 0.9509, 0.05916, 0.3037, 0.9509, 0.05916, -0.3213, 0.8749, -0.3624, -0.3213, 0.8749, -0.3624, -0.3213, 0.8749, -0.3624, -0.3213, 0.8749, -0.3624, -0.3213, 0.8749, -0.3624, -0.3086, -0.9509, -0.02269, -0.3086, -0.9509, -0.02269, -0.3086, -0.9509, -0.02269, 1.0, 0.0, 0.0, 1.0, 0.0, 0.0, 1.0, 0.0, 0.0, 1.0, 0.0, 0.0, -0.573, -0.5881, -0.5708, -0.573, -0.5881, -0.5708, -0.573, -0.5881, -0.5708, -0.573, -0.5881, -0.5708, 0.1759, -0.814, 0.5537, 0.1759, -0.814, 0.5537, 0.1759, -0.814, 0.5537, 0.1759, -0.814, 0.5537, 0.5849, 0.0, 0.8111, 0.5849, 0.0, 0.8111, 0.5849, 0.0, 0.8111, 0.5849, 0.0, 0.8111, 0.0, -1.0, 0.0, 0.0, -1.0, 0.0, 0.0, -1.0, 0.0, 0.0, -1.0, 0.0, 0.0, 0.0, -1.0, 0.0, 0.0, -1.0, 0.0, 0.0, -1.0, 0.0, 0.0, -1.0, 0.0, -1.0, 0.0, 0.0, -1.0, 0.0, 0.0, -1.0, 0.0, 0.0, -1.0, 0.0, -1.0, 0.0, 0.0, -1.0, 0.0, 0.0, -1.0, 0.0, 0.0, -1.0, 0.0, 0.0, 1.0, 0.0, 0.0, 1.0, 0.0, 0.0, 1.0, 0.0, 0.0, 1.0, 0.0, 0.0, 0.2816, 0.9595, 0.0, 0.2816, 0.9595, 0.0, 0.2816, 0.9595, 0.0, 0.2816, 0.9595, 0.0, 1.0, 0.0, 0.0, 1.0, 0.0, 0.0, 1.0, 0.0, 0.0, 1.0, 0.0, 0.0, 1.0, 0.0, 0.0, 1.0, 0.0, 0.0, 1.0, 0.0, 0.0, 1.0, 0.0, 0.0, 1.0, 0.0, 0.0, 1.0, 0.0, 0.0, 1.0, 0.0, 0.0, 1.0, 0.0, 0.0, 0.0, -1.0, 0.0, 0.0, -1.0, 0.0, 0.0, -1.0, 0.0, 0.0, -1.0, 0.0, 0.0, 0.0, 1.0, 0.0, 0.0, 1.0, 0.0, 0.0, 1.0, 0.0, 0.0, 1.0, 1.0, 0.0, 0.0, 1.0, 0.0, 0.0, 1.0, 0.0, 0.0, 1.0, 0.0, 0.0, 0.2816, 0.9595, 0.0, 0.2816, 0.9595, 0.0, 0.2816, 0.9595, 0.0, 0.2816, 0.9595, 0.0, 0.0, -1.0, 0.0, 0.0, -1.0, 0.0, 0.0, -1.0, 0.0, 0.0, -1.0, 0.0, 0.0, -1.0, 0.0, 0.0, -1.0, 0.0, 0.0, -1.0, 0.0, 0.0, -1.0, 0.0, 0.0, -1.0, 0.0, 0.0, -1.0, 0.0, 0.0, -1.0, 0.0, 0.0, -1.0, 0.0, 0.0, -1.0, 0.0, 0.0, -1.0, 0.0, 0.0, -1.0, 0.0, 0.0, -1.0, 0.0, 3.982e-06, -1.0, -6.901e-05, -6.877e-06, -1.0, -6.916e-05, -5.326e-06, -0.9877, -0.1564, 1.088e-06, -0.9877, -0.1564, 2.275e-07, -0.9877, -0.1565, -4.794e-06, -0.9877, -0.1565, 2.251e-06, -0.951, -0.3091, -4.269e-06, -0.951, -0.3091, 9.718e-07, -0.951, -0.3091, -4.839e-06, -0.951, -0.3091, -2.314e-07, -0.891, -0.4541, -3.293e-06, -0.891, -0.4541, -2.044e-06, -0.8909, -0.4541, -1.49e-08, -0.8909, -0.4541, 6.203e-08, -0.809, -0.5879, -3.74e-06, -0.809, -0.5879, -3.503e-06, -0.809, -0.5878, 2.556e-06, -0.809, -0.5878, 4.825e-07, -0.7071, -0.7071, -3.196e-06, -0.7071, -0.7071, 3.844e-06, -0.7071, -0.7071, -4.612e-06, -0.7071, -0.7071, 3.945e-06, -0.5878, -0.809, -2.801e-06, -0.5878, -0.809, 3.297e-06, -0.5878, -0.809, -9.537e-07, -0.5878, -0.809, 4.282e-06, -0.4539, -0.891, -1.945e-06, -0.4539, -0.891, -2.186e-06, -0.4539, -0.891, 4.936e-06, -0.4539, -0.891, -2.357e-06, -0.309, -0.9511, 6.773e-06, -0.309, -0.9511, -4.354e-06, -0.309, -0.9511, 6.19e-06, -0.309, -0.9511, 7.081e-07, -0.1564, -0.9877, -1.164e-06, -0.1564, -0.9877, -6.988e-07, -0.1564, -0.9877, -2.807e-06, -0.1564, -0.9877, -4.206e-06, 7.16e-06, -1.0, 6.794e-07, 7.159e-06, -1.0, -1.0, -6.095e-05, 5.265e-06, -1.0, -5.965e-05, 3.134e-07, -0.9877, -0.1565, -9.192e-07, -0.9877, -0.1565, 1.153e-06, -0.9877, -0.1564, -3.716e-06, -0.9877, -0.1564, 8.326e-07, -0.9511, -0.3089, 3.883e-06, -0.9511, -0.3089, -4.234e-06, -0.951, -0.3091, -6.117e-06, -0.951, -0.3091, -7.395e-06, -0.891, -0.454, 1.923e-06, -0.891, -0.454, -7.389e-06, -0.891, -0.454, -4.737e-06, -0.891, -0.454, 1.509e-06, -0.809, -0.5878, -3.722e-06, -0.809, -0.5878, 5.364e-07, -0.809, -0.5878, -5.288e-06, -0.809, -0.5878, 2.399e-06, -0.7071, -0.7071, -5.062e-06, -0.7071, -0.7071, 4.094e-06, -0.7071, -0.7071, -3.327e-06, -0.7071, -0.7071, 3.487e-06, -0.5878, -0.809, 2.822e-06, -0.5878, -0.809, -8.382e-07, -0.5878, -0.809, 9.618e-07, -0.5878, -0.809, 3.438e-06, -0.454, -0.891, 2.956e-06, -0.454, -0.891, -8.196e-08, -0.454, -0.891, 3.585e-07, -0.454, -0.891, 3.178e-06, -0.309, -0.9511, -1.019e-06, -0.309, -0.9511, 4.649e-06, -0.309, -0.9511, -7.914e-07, -0.309, -0.9511, 4.265e-06, -0.1564, -0.9877, -1.92e-07, -0.1564, -0.9877, 3.766e-06, -0.1564, -0.9877, 4.537e-06, -0.1564, -0.9877, -1.099e-06, -1.751e-06, -1.0, -3.982e-06, -1.822e-06, -1.0, 7.439e-06, 4.172e-06, -1.0, 4.479e-06, 4.023e-06, -1.0, -7.506e-06, 0.1564, -0.9877, -4.689e-06, 0.1564, -0.9877, 1.267e-07, 0.1564, -0.9877, -9.444e-07, 0.1564, -0.9877, -3.651e-06, 0.309, -0.9511, 8.106e-07, 0.309, -0.9511, -2.503e-06, 0.309, -0.9511, 6.363e-07, 0.309, -0.9511, -5.193e-06, 0.454, -0.891, -1.032e-06, 0.454, -0.891, -4.09e-06, 0.454, -0.891, -3.351e-06, 0.454, -0.891, -8.307e-07, 0.5878, -0.809, -3.937e-07, 0.5878, -0.809, -3.52e-06, 0.5878, -0.809, -1.862e-06, 0.5878, -0.809, 1.397e-06, 0.7071, -0.7071, 2.043e-06, 0.7071, -0.7071, -5.32e-06, 0.7071, -0.7071, 4.153e-06, 0.7071, -0.7071, -4.672e-06, 0.809, -0.5878, 2.747e-06, 0.809, -0.5878, -4.448e-06, 0.809, -0.5878, 3.252e-06, 0.809, -0.5878, -9.798e-07, 0.891, -0.454, 4.199e-06, 0.891, -0.454, -2.019e-06, 0.891, -0.454, -2.114e-06, 0.891, -0.454, 5.18e-06, 0.9511, -0.309, -4.193e-06, 0.9511, -0.309, 5.12e-06, 0.951, -0.3091, -6.607e-06, 0.951, -0.3091, 3.884e-06, 0.9877, -0.1565, 7.793e-07, 0.9877, -0.1565, -1.142e-06, 0.9877, -0.1564, -2.402e-06, 0.9877, -0.1564, -4.478e-06, 1.0, 3.97e-05, -3.234e-06, 1.0, 3.84e-05, 1.689e-06, 2.856e-06, 2.533e-07, 1.0, 6.338e-07, 2.5e-07, 1.0, -6.023e-07, -0.1564, 0.9877, 4.1e-06, -0.1564, 0.9877, -1.98e-06, -0.1564, 0.9877, 1.224e-06, -0.1564, 0.9877, 4.286e-06, -0.309, 0.9511, -5.033e-06, -0.309, 0.9511, 3.452e-06, -0.309, 0.9511, -6.935e-06, -0.309, 0.9511, 2.345e-06, -0.4539, 0.891, -5.892e-06, -0.4539, 0.891, -4.282e-06, -0.4539, 0.891, 1.941e-06, -0.4539, 0.891, -3.297e-06, -0.5878, 0.809, 9.537e-07, -0.5878, 0.809, -3.318e-06, -0.5878, 0.809, 3.267e-06, -0.5878, 0.809, -4.2e-06, -0.7071, 0.7071, 4.128e-06, -0.7071, 0.7071, -2.043e-06, -0.7071, 0.7071, 3.785e-06, -0.7071, 0.7071, 3.066e-06, -0.809, 0.5878, -1.367e-06, -0.809, 0.5878, -3.147e-07, -0.8089, 0.5879, 3.062e-06, -0.8089, 0.5879, 2.54e-06, -0.891, 0.4541, 2.049e-07, -0.891, 0.4541, 2.185e-07, -0.8909, 0.4541, 3.032e-06, -0.8909, 0.4541, -1.21e-06, -0.951, 0.3091, 4.441e-06, -0.951, 0.3091, -8.106e-07, -0.951, 0.3091, 4.251e-06, -0.951, 0.3091, -2.561e-07, -0.9877, 0.1564, 3.714e-06, -0.9877, 0.1564, 4.56e-06, -0.9877, 0.1564, -1.077e-06, -0.9877, 0.1564, -3.982e-06, -1.0, 7.714e-05, 7.421e-06, -1.0, 7.714e-05, 0.0, -1.0, 0.0, 0.0, -1.0, 0.0, 0.0, -1.0, 0.0, 0.0, -1.0, 0.0])] * 3)])

# ---- objects
ob_cube = bpy.data.objects.new('Cube', me_cube)

# ---- transforms, parenting, visibility, modifiers, constraints
ob_cube.location = (0.0, 0.0, 0.0)
_m = ob_cube.modifiers.new('Mirror', 'MIRROR')

# ---- collection membership
col_collection.objects.link(ob_cube)

# ---- scene / render settings (as saved in the file)
scene.frame_start = 1; scene.frame_end = 250; scene.frame_set(1)
scene.render.engine = 'BLENDER_EEVEE_NEXT'
scene.cycles.sampling_pattern = 'TABULATED_SOBOL'
bpy.context.view_layer.update()

# ---- added for rendering (the .blend has no active camera and no usable light): camera, sun
cam_auto = bpy.data.cameras.new('AutoCamera')
cam_auto.lens = 50.0
cam_auto.sensor_width = 36.0
cam_auto.clip_end = 1000.0
ob_auto_camera = bpy.data.objects.new('AutoCamera', cam_auto)
scene.collection.objects.link(ob_auto_camera)
ob_auto_camera.location = (2.05054, -2.46065, 2.21308)
ob_auto_camera.rotation_euler = (1.09748, -7.21219e-08, 0.694738)
scene.camera = ob_auto_camera
light_auto_sun = bpy.data.lights.new('AutoSun', 'SUN')
light_auto_sun.energy = 3.0
light_auto_sun.angle = 0.0523599
ob_auto_sun = bpy.data.objects.new('AutoSun', light_auto_sun)
scene.collection.objects.link(ob_auto_sun)
ob_auto_sun.rotation_euler = (0.872665, 0.174533, 0.523599)
bpy.context.view_layer.update()
